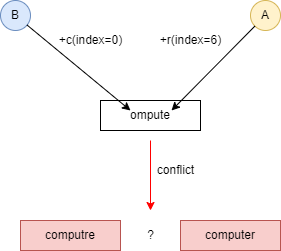

The diagram above was exported from draw.io. Its source (the exported page's mxGraphModel, read from the mxfile embedded in the PNG):
<mxGraphModel dx="677" dy="363" grid="1" gridSize="10" guides="1" tooltips="1" connect="1" arrows="1" fold="1" page="1" pageScale="1" pageWidth="827" pageHeight="1169" math="0" shadow="0">
  <root>
    <mxCell id="0" />
    <mxCell id="1" parent="0" />
    <mxCell id="HPkicY9VOUx339fbEGoK-1" value="ompute" style="rounded=0;whiteSpace=wrap;html=1;" vertex="1" parent="1">
      <mxGeometry x="300" y="230" width="100" height="30" as="geometry" />
    </mxCell>
    <mxCell id="HPkicY9VOUx339fbEGoK-2" value="A" style="ellipse;whiteSpace=wrap;html=1;aspect=fixed;fillColor=#fff2cc;strokeColor=#d6b656;" vertex="1" parent="1">
      <mxGeometry x="450" y="130" width="30" height="30" as="geometry" />
    </mxCell>
    <mxCell id="HPkicY9VOUx339fbEGoK-3" value="B" style="ellipse;whiteSpace=wrap;html=1;aspect=fixed;fillColor=#dae8fc;strokeColor=#6c8ebf;" vertex="1" parent="1">
      <mxGeometry x="200" y="130" width="30" height="30" as="geometry" />
    </mxCell>
    <mxCell id="HPkicY9VOUx339fbEGoK-4" value="" style="endArrow=classic;html=1;rounded=0;exitX=0;exitY=1;exitDx=0;exitDy=0;" edge="1" parent="1" source="HPkicY9VOUx339fbEGoK-2">
      <mxGeometry width="50" height="50" relative="1" as="geometry">
        <mxPoint x="430" y="170" as="sourcePoint" />
        <mxPoint x="371" y="240" as="targetPoint" />
      </mxGeometry>
    </mxCell>
    <mxCell id="HPkicY9VOUx339fbEGoK-5" value="" style="endArrow=classic;html=1;rounded=0;entryX=0.3;entryY=0.333;entryDx=0;entryDy=0;entryPerimeter=0;" edge="1" parent="1" source="HPkicY9VOUx339fbEGoK-3" target="HPkicY9VOUx339fbEGoK-1">
      <mxGeometry width="50" height="50" relative="1" as="geometry">
        <mxPoint x="290" y="170" as="sourcePoint" />
        <mxPoint x="340" y="120" as="targetPoint" />
      </mxGeometry>
    </mxCell>
    <mxCell id="HPkicY9VOUx339fbEGoK-6" value="+r(index=6)" style="text;html=1;align=center;verticalAlign=middle;resizable=0;points=[];autosize=1;strokeColor=none;fillColor=none;" vertex="1" parent="1">
      <mxGeometry x="350" y="160" width="80" height="20" as="geometry" />
    </mxCell>
    <mxCell id="HPkicY9VOUx339fbEGoK-7" value="+c(index=0)" style="text;html=1;align=center;verticalAlign=middle;resizable=0;points=[];autosize=1;strokeColor=none;fillColor=none;" vertex="1" parent="1">
      <mxGeometry x="250" y="160" width="80" height="20" as="geometry" />
    </mxCell>
    <mxCell id="HPkicY9VOUx339fbEGoK-8" value="" style="endArrow=classic;html=1;rounded=0;strokeColor=#FF0000;" edge="1" parent="1">
      <mxGeometry width="50" height="50" relative="1" as="geometry">
        <mxPoint x="350" y="270" as="sourcePoint" />
        <mxPoint x="350" y="340" as="targetPoint" />
      </mxGeometry>
    </mxCell>
    <mxCell id="HPkicY9VOUx339fbEGoK-9" value="computre" style="rounded=0;whiteSpace=wrap;html=1;fillColor=#f8cecc;strokeColor=#b85450;" vertex="1" parent="1">
      <mxGeometry x="220" y="350" width="100" height="30" as="geometry" />
    </mxCell>
    <mxCell id="HPkicY9VOUx339fbEGoK-10" value="?" style="text;html=1;align=center;verticalAlign=middle;resizable=0;points=[];autosize=1;strokeColor=none;fillColor=none;" vertex="1" parent="1">
      <mxGeometry x="340" y="355" width="20" height="20" as="geometry" />
    </mxCell>
    <mxCell id="HPkicY9VOUx339fbEGoK-11" value="computer" style="rounded=0;whiteSpace=wrap;html=1;fillColor=#f8cecc;strokeColor=#b85450;" vertex="1" parent="1">
      <mxGeometry x="380" y="350" width="100" height="30" as="geometry" />
    </mxCell>
    <mxCell id="HPkicY9VOUx339fbEGoK-12" value="conflict" style="text;html=1;align=center;verticalAlign=middle;resizable=0;points=[];autosize=1;strokeColor=none;fillColor=none;" vertex="1" parent="1">
      <mxGeometry x="350" y="290" width="50" height="20" as="geometry" />
    </mxCell>
  </root>
</mxGraphModel>